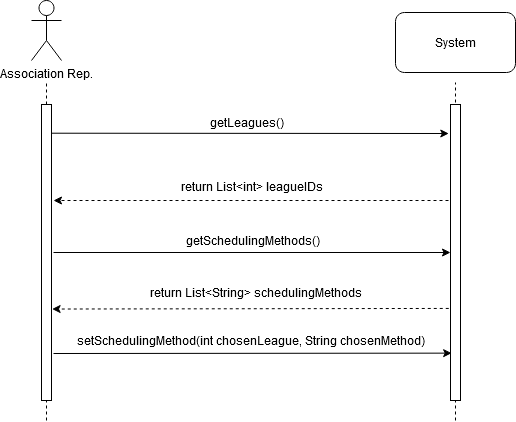

The diagram above was exported from draw.io. Its source (the exported page's mxGraphModel, read from the mxfile embedded in the PNG):
<mxGraphModel dx="813" dy="439" grid="1" gridSize="10" guides="1" tooltips="1" connect="1" arrows="1" fold="1" page="1" pageScale="1" pageWidth="1100" pageHeight="850" background="#ffffff" math="0" shadow="0">
  <root>
    <mxCell id="0" />
    <mxCell id="1" parent="0" />
    <mxCell id="WbPTkqY78XF6osbmFgT0-44" value="Association Rep." style="shape=umlActor;verticalLabelPosition=bottom;labelBackgroundColor=#ffffff;verticalAlign=top;html=1;outlineConnect=0;" vertex="1" parent="1">
      <mxGeometry x="250" y="140" width="30" height="60" as="geometry" />
    </mxCell>
    <mxCell id="WbPTkqY78XF6osbmFgT0-45" value="" style="endArrow=none;dashed=1;html=1;" edge="1" parent="1" source="WbPTkqY78XF6osbmFgT0-46">
      <mxGeometry width="50" height="50" relative="1" as="geometry">
        <mxPoint x="265" y="612" as="sourcePoint" />
        <mxPoint x="265" y="222" as="targetPoint" />
      </mxGeometry>
    </mxCell>
    <mxCell id="WbPTkqY78XF6osbmFgT0-46" value="" style="rounded=0;whiteSpace=wrap;html=1;" vertex="1" parent="1">
      <mxGeometry x="260" y="244" width="10" height="296" as="geometry" />
    </mxCell>
    <mxCell id="WbPTkqY78XF6osbmFgT0-47" value="" style="endArrow=none;dashed=1;html=1;" edge="1" parent="1" target="WbPTkqY78XF6osbmFgT0-46">
      <mxGeometry width="50" height="50" relative="1" as="geometry">
        <mxPoint x="265" y="560" as="sourcePoint" />
        <mxPoint x="265" y="222" as="targetPoint" />
      </mxGeometry>
    </mxCell>
    <mxCell id="WbPTkqY78XF6osbmFgT0-48" value="" style="endArrow=none;dashed=1;html=1;" edge="1" parent="1">
      <mxGeometry width="50" height="50" relative="1" as="geometry">
        <mxPoint x="674" y="560" as="sourcePoint" />
        <mxPoint x="674" y="222" as="targetPoint" />
      </mxGeometry>
    </mxCell>
    <mxCell id="WbPTkqY78XF6osbmFgT0-49" value="" style="rounded=0;whiteSpace=wrap;html=1;" vertex="1" parent="1">
      <mxGeometry x="669" y="244" width="10" height="296" as="geometry" />
    </mxCell>
    <mxCell id="WbPTkqY78XF6osbmFgT0-50" value="System" style="rounded=1;whiteSpace=wrap;html=1;" vertex="1" parent="1">
      <mxGeometry x="614" y="152" width="120" height="60" as="geometry" />
    </mxCell>
    <mxCell id="WbPTkqY78XF6osbmFgT0-56" value="" style="endArrow=classic;html=1;exitX=1.003;exitY=0.097;exitDx=0;exitDy=0;exitPerimeter=0;entryX=-0.172;entryY=0.098;entryDx=0;entryDy=0;entryPerimeter=0;" edge="1" parent="1" source="WbPTkqY78XF6osbmFgT0-46" target="WbPTkqY78XF6osbmFgT0-49">
      <mxGeometry width="50" height="50" relative="1" as="geometry">
        <mxPoint x="277" y="272" as="sourcePoint" />
        <mxPoint x="566" y="281" as="targetPoint" />
      </mxGeometry>
    </mxCell>
    <mxCell id="WbPTkqY78XF6osbmFgT0-57" value="getLeagues()" style="text;html=1;strokeColor=none;fillColor=none;align=center;verticalAlign=middle;whiteSpace=wrap;rounded=0;" vertex="1" parent="1">
      <mxGeometry x="445.5" y="252" width="40" height="20" as="geometry" />
    </mxCell>
    <mxCell id="WbPTkqY78XF6osbmFgT0-58" value="" style="endArrow=classic;html=1;dashed=1;" edge="1" parent="1">
      <mxGeometry width="50" height="50" relative="1" as="geometry">
        <mxPoint x="667" y="340" as="sourcePoint" />
        <mxPoint x="272" y="340" as="targetPoint" />
      </mxGeometry>
    </mxCell>
    <mxCell id="WbPTkqY78XF6osbmFgT0-59" value="return List&amp;lt;int&amp;gt; leagueIDs" style="text;html=1;strokeColor=none;fillColor=none;align=center;verticalAlign=middle;whiteSpace=wrap;rounded=0;" vertex="1" parent="1">
      <mxGeometry x="336" y="316" width="270" height="20" as="geometry" />
    </mxCell>
    <mxCell id="WbPTkqY78XF6osbmFgT0-62" value="" style="endArrow=classic;html=1;entryX=0;entryY=0.5;entryDx=0;entryDy=0;" edge="1" parent="1" target="WbPTkqY78XF6osbmFgT0-49">
      <mxGeometry width="50" height="50" relative="1" as="geometry">
        <mxPoint x="272" y="392" as="sourcePoint" />
        <mxPoint x="660" y="392" as="targetPoint" />
      </mxGeometry>
    </mxCell>
    <mxCell id="WbPTkqY78XF6osbmFgT0-63" value="getSchedulingMethods()" style="text;html=1;strokeColor=none;fillColor=none;align=center;verticalAlign=middle;whiteSpace=wrap;rounded=0;" vertex="1" parent="1">
      <mxGeometry x="373.5" y="370" width="195" height="20" as="geometry" />
    </mxCell>
    <mxCell id="WbPTkqY78XF6osbmFgT0-64" value="" style="endArrow=classic;html=1;dashed=1;exitX=-0.172;exitY=0.689;exitDx=0;exitDy=0;exitPerimeter=0;entryX=1.06;entryY=0.691;entryDx=0;entryDy=0;entryPerimeter=0;" edge="1" parent="1" source="WbPTkqY78XF6osbmFgT0-49" target="WbPTkqY78XF6osbmFgT0-46">
      <mxGeometry width="50" height="50" relative="1" as="geometry">
        <mxPoint x="563" y="448" as="sourcePoint" />
        <mxPoint x="273" y="448" as="targetPoint" />
      </mxGeometry>
    </mxCell>
    <mxCell id="WbPTkqY78XF6osbmFgT0-65" value="return List&amp;lt;String&amp;gt; schedulingMethods" style="text;html=1;strokeColor=none;fillColor=none;align=center;verticalAlign=middle;whiteSpace=wrap;rounded=0;" vertex="1" parent="1">
      <mxGeometry x="340" y="422" width="270" height="20" as="geometry" />
    </mxCell>
    <mxCell id="WbPTkqY78XF6osbmFgT0-66" value="" style="endArrow=classic;html=1;entryX=0.114;entryY=0.84;entryDx=0;entryDy=0;entryPerimeter=0;" edge="1" parent="1" target="WbPTkqY78XF6osbmFgT0-49">
      <mxGeometry width="50" height="50" relative="1" as="geometry">
        <mxPoint x="272" y="493" as="sourcePoint" />
        <mxPoint x="564" y="493" as="targetPoint" />
      </mxGeometry>
    </mxCell>
    <mxCell id="WbPTkqY78XF6osbmFgT0-67" value="setSchedulingMethod(int chosenLeague, String chosenMethod)" style="text;html=1;strokeColor=none;fillColor=none;align=center;verticalAlign=middle;whiteSpace=wrap;rounded=0;" vertex="1" parent="1">
      <mxGeometry x="290" y="470" width="360" height="20" as="geometry" />
    </mxCell>
  </root>
</mxGraphModel>